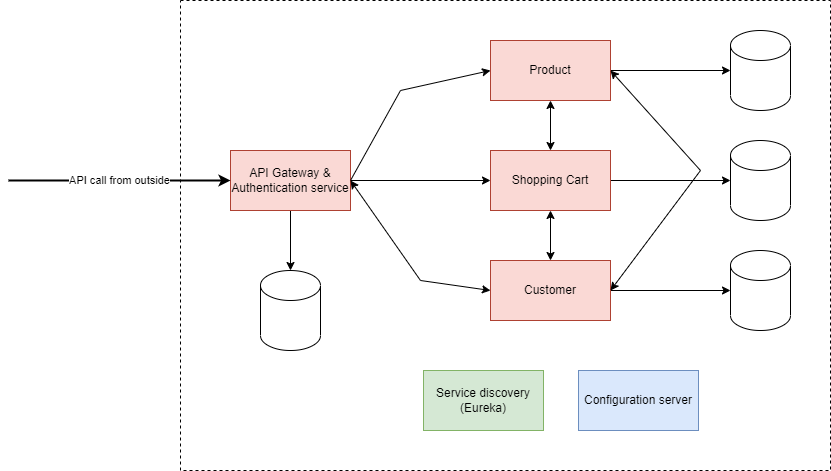

The diagram above was exported from draw.io. Its source (the exported page's mxGraphModel, read from the mxfile embedded in the PNG):
<mxGraphModel dx="1046" dy="549" grid="1" gridSize="10" guides="1" tooltips="1" connect="1" arrows="1" fold="1" page="1" pageScale="1" pageWidth="850" pageHeight="1100" math="0" shadow="0">
  <root>
    <mxCell id="0" />
    <mxCell id="1" parent="0" />
    <mxCell id="AnoEz1W6zH1-f3rys2kC-1" value="" style="rounded=0;whiteSpace=wrap;html=1;dashed=1;" vertex="1" parent="1">
      <mxGeometry x="182" y="180" width="650" height="470" as="geometry" />
    </mxCell>
    <mxCell id="AnoEz1W6zH1-f3rys2kC-7" value="" style="edgeStyle=orthogonalEdgeStyle;rounded=0;orthogonalLoop=1;jettySize=auto;html=1;" edge="1" parent="1" source="AnoEz1W6zH1-f3rys2kC-2" target="AnoEz1W6zH1-f3rys2kC-6">
      <mxGeometry relative="1" as="geometry" />
    </mxCell>
    <mxCell id="AnoEz1W6zH1-f3rys2kC-29" value="" style="edgeStyle=orthogonalEdgeStyle;rounded=0;orthogonalLoop=1;jettySize=auto;html=1;startArrow=classic;startFill=1;" edge="1" parent="1" source="AnoEz1W6zH1-f3rys2kC-2" target="AnoEz1W6zH1-f3rys2kC-3">
      <mxGeometry relative="1" as="geometry" />
    </mxCell>
    <mxCell id="AnoEz1W6zH1-f3rys2kC-2" value="Product" style="rounded=0;whiteSpace=wrap;html=1;fillColor=#fad9d5;strokeColor=#ae4132;" vertex="1" parent="1">
      <mxGeometry x="492" y="220" width="120" height="60" as="geometry" />
    </mxCell>
    <mxCell id="AnoEz1W6zH1-f3rys2kC-12" value="" style="edgeStyle=orthogonalEdgeStyle;rounded=0;orthogonalLoop=1;jettySize=auto;html=1;entryX=0;entryY=0.5;entryDx=0;entryDy=0;entryPerimeter=0;" edge="1" parent="1" source="AnoEz1W6zH1-f3rys2kC-3" target="AnoEz1W6zH1-f3rys2kC-8">
      <mxGeometry relative="1" as="geometry">
        <mxPoint x="692" y="360" as="targetPoint" />
      </mxGeometry>
    </mxCell>
    <mxCell id="AnoEz1W6zH1-f3rys2kC-3" value="Shopping Cart" style="rounded=0;whiteSpace=wrap;html=1;fillColor=#fad9d5;strokeColor=#ae4132;" vertex="1" parent="1">
      <mxGeometry x="492" y="330" width="120" height="60" as="geometry" />
    </mxCell>
    <mxCell id="AnoEz1W6zH1-f3rys2kC-15" value="" style="edgeStyle=orthogonalEdgeStyle;rounded=0;orthogonalLoop=1;jettySize=auto;html=1;entryX=0;entryY=0.5;entryDx=0;entryDy=0;entryPerimeter=0;" edge="1" parent="1" source="AnoEz1W6zH1-f3rys2kC-4" target="AnoEz1W6zH1-f3rys2kC-13">
      <mxGeometry relative="1" as="geometry">
        <mxPoint x="712" y="470" as="targetPoint" />
      </mxGeometry>
    </mxCell>
    <mxCell id="AnoEz1W6zH1-f3rys2kC-30" value="" style="edgeStyle=orthogonalEdgeStyle;rounded=0;orthogonalLoop=1;jettySize=auto;html=1;startArrow=classic;startFill=1;" edge="1" parent="1" source="AnoEz1W6zH1-f3rys2kC-4" target="AnoEz1W6zH1-f3rys2kC-3">
      <mxGeometry relative="1" as="geometry" />
    </mxCell>
    <mxCell id="AnoEz1W6zH1-f3rys2kC-4" value="Customer" style="rounded=0;whiteSpace=wrap;html=1;fillColor=#fad9d5;strokeColor=#ae4132;" vertex="1" parent="1">
      <mxGeometry x="492" y="440" width="120" height="60" as="geometry" />
    </mxCell>
    <mxCell id="AnoEz1W6zH1-f3rys2kC-6" value="" style="shape=cylinder3;whiteSpace=wrap;html=1;boundedLbl=1;backgroundOutline=1;size=15;" vertex="1" parent="1">
      <mxGeometry x="732" y="210" width="60" height="80" as="geometry" />
    </mxCell>
    <mxCell id="AnoEz1W6zH1-f3rys2kC-8" value="" style="shape=cylinder3;whiteSpace=wrap;html=1;boundedLbl=1;backgroundOutline=1;size=15;" vertex="1" parent="1">
      <mxGeometry x="732" y="320" width="60" height="80" as="geometry" />
    </mxCell>
    <mxCell id="AnoEz1W6zH1-f3rys2kC-13" value="" style="shape=cylinder3;whiteSpace=wrap;html=1;boundedLbl=1;backgroundOutline=1;size=15;" vertex="1" parent="1">
      <mxGeometry x="732" y="430" width="60" height="80" as="geometry" />
    </mxCell>
    <mxCell id="AnoEz1W6zH1-f3rys2kC-18" value="" style="edgeStyle=orthogonalEdgeStyle;rounded=0;orthogonalLoop=1;jettySize=auto;html=1;" edge="1" parent="1" source="AnoEz1W6zH1-f3rys2kC-16" target="AnoEz1W6zH1-f3rys2kC-17">
      <mxGeometry relative="1" as="geometry" />
    </mxCell>
    <mxCell id="AnoEz1W6zH1-f3rys2kC-24" value="" style="edgeStyle=orthogonalEdgeStyle;rounded=0;orthogonalLoop=1;jettySize=auto;html=1;entryX=0;entryY=0.5;entryDx=0;entryDy=0;" edge="1" parent="1" source="AnoEz1W6zH1-f3rys2kC-16" target="AnoEz1W6zH1-f3rys2kC-3">
      <mxGeometry relative="1" as="geometry">
        <mxPoint x="432" y="360" as="targetPoint" />
      </mxGeometry>
    </mxCell>
    <mxCell id="AnoEz1W6zH1-f3rys2kC-16" value="API Gateway &amp;amp;&lt;br&gt;Authentication service" style="rounded=0;whiteSpace=wrap;html=1;fillColor=#fad9d5;strokeColor=#ae4132;" vertex="1" parent="1">
      <mxGeometry x="232" y="330" width="120" height="60" as="geometry" />
    </mxCell>
    <mxCell id="AnoEz1W6zH1-f3rys2kC-17" value="" style="shape=cylinder3;whiteSpace=wrap;html=1;boundedLbl=1;backgroundOutline=1;size=15;" vertex="1" parent="1">
      <mxGeometry x="262" y="450" width="60" height="80" as="geometry" />
    </mxCell>
    <mxCell id="AnoEz1W6zH1-f3rys2kC-22" value="" style="endArrow=classic;html=1;rounded=0;exitX=1;exitY=0.5;exitDx=0;exitDy=0;entryX=0;entryY=0.5;entryDx=0;entryDy=0;startArrow=classic;startFill=1;" edge="1" parent="1" source="AnoEz1W6zH1-f3rys2kC-16" target="AnoEz1W6zH1-f3rys2kC-4">
      <mxGeometry width="50" height="50" relative="1" as="geometry">
        <mxPoint x="412" y="600" as="sourcePoint" />
        <mxPoint x="462" y="550" as="targetPoint" />
        <Array as="points">
          <mxPoint x="422" y="460" />
        </Array>
      </mxGeometry>
    </mxCell>
    <mxCell id="AnoEz1W6zH1-f3rys2kC-27" value="" style="endArrow=classic;html=1;rounded=0;entryX=0;entryY=0.5;entryDx=0;entryDy=0;exitX=1;exitY=0.5;exitDx=0;exitDy=0;" edge="1" parent="1" source="AnoEz1W6zH1-f3rys2kC-16" target="AnoEz1W6zH1-f3rys2kC-2">
      <mxGeometry width="50" height="50" relative="1" as="geometry">
        <mxPoint x="322" y="300" as="sourcePoint" />
        <mxPoint x="372" y="250" as="targetPoint" />
        <Array as="points">
          <mxPoint x="402" y="270" />
        </Array>
      </mxGeometry>
    </mxCell>
    <mxCell id="AnoEz1W6zH1-f3rys2kC-31" value="" style="endArrow=classic;startArrow=classic;html=1;rounded=0;entryX=1;entryY=0.5;entryDx=0;entryDy=0;exitX=1;exitY=0.5;exitDx=0;exitDy=0;" edge="1" parent="1" source="AnoEz1W6zH1-f3rys2kC-4" target="AnoEz1W6zH1-f3rys2kC-2">
      <mxGeometry width="50" height="50" relative="1" as="geometry">
        <mxPoint x="672" y="460" as="sourcePoint" />
        <mxPoint x="1082" y="350" as="targetPoint" />
        <Array as="points">
          <mxPoint x="702" y="350" />
        </Array>
      </mxGeometry>
    </mxCell>
    <mxCell id="AnoEz1W6zH1-f3rys2kC-34" value="Service discovery&lt;br&gt;(Eureka)" style="rounded=0;whiteSpace=wrap;html=1;fillColor=#d5e8d4;strokeColor=#82b366;" vertex="1" parent="1">
      <mxGeometry x="425" y="550" width="120" height="60" as="geometry" />
    </mxCell>
    <mxCell id="AnoEz1W6zH1-f3rys2kC-35" value="Configuration server" style="rounded=0;whiteSpace=wrap;html=1;fillColor=#dae8fc;strokeColor=#6c8ebf;" vertex="1" parent="1">
      <mxGeometry x="580" y="550" width="120" height="60" as="geometry" />
    </mxCell>
    <mxCell id="AnoEz1W6zH1-f3rys2kC-36" value="API call from outside" style="endArrow=classic;html=1;rounded=0;entryX=0;entryY=0.5;entryDx=0;entryDy=0;strokeWidth=2;" edge="1" parent="1" target="AnoEz1W6zH1-f3rys2kC-16">
      <mxGeometry width="50" height="50" relative="1" as="geometry">
        <mxPoint x="10" y="360" as="sourcePoint" />
        <mxPoint x="90" y="320" as="targetPoint" />
      </mxGeometry>
    </mxCell>
  </root>
</mxGraphModel>